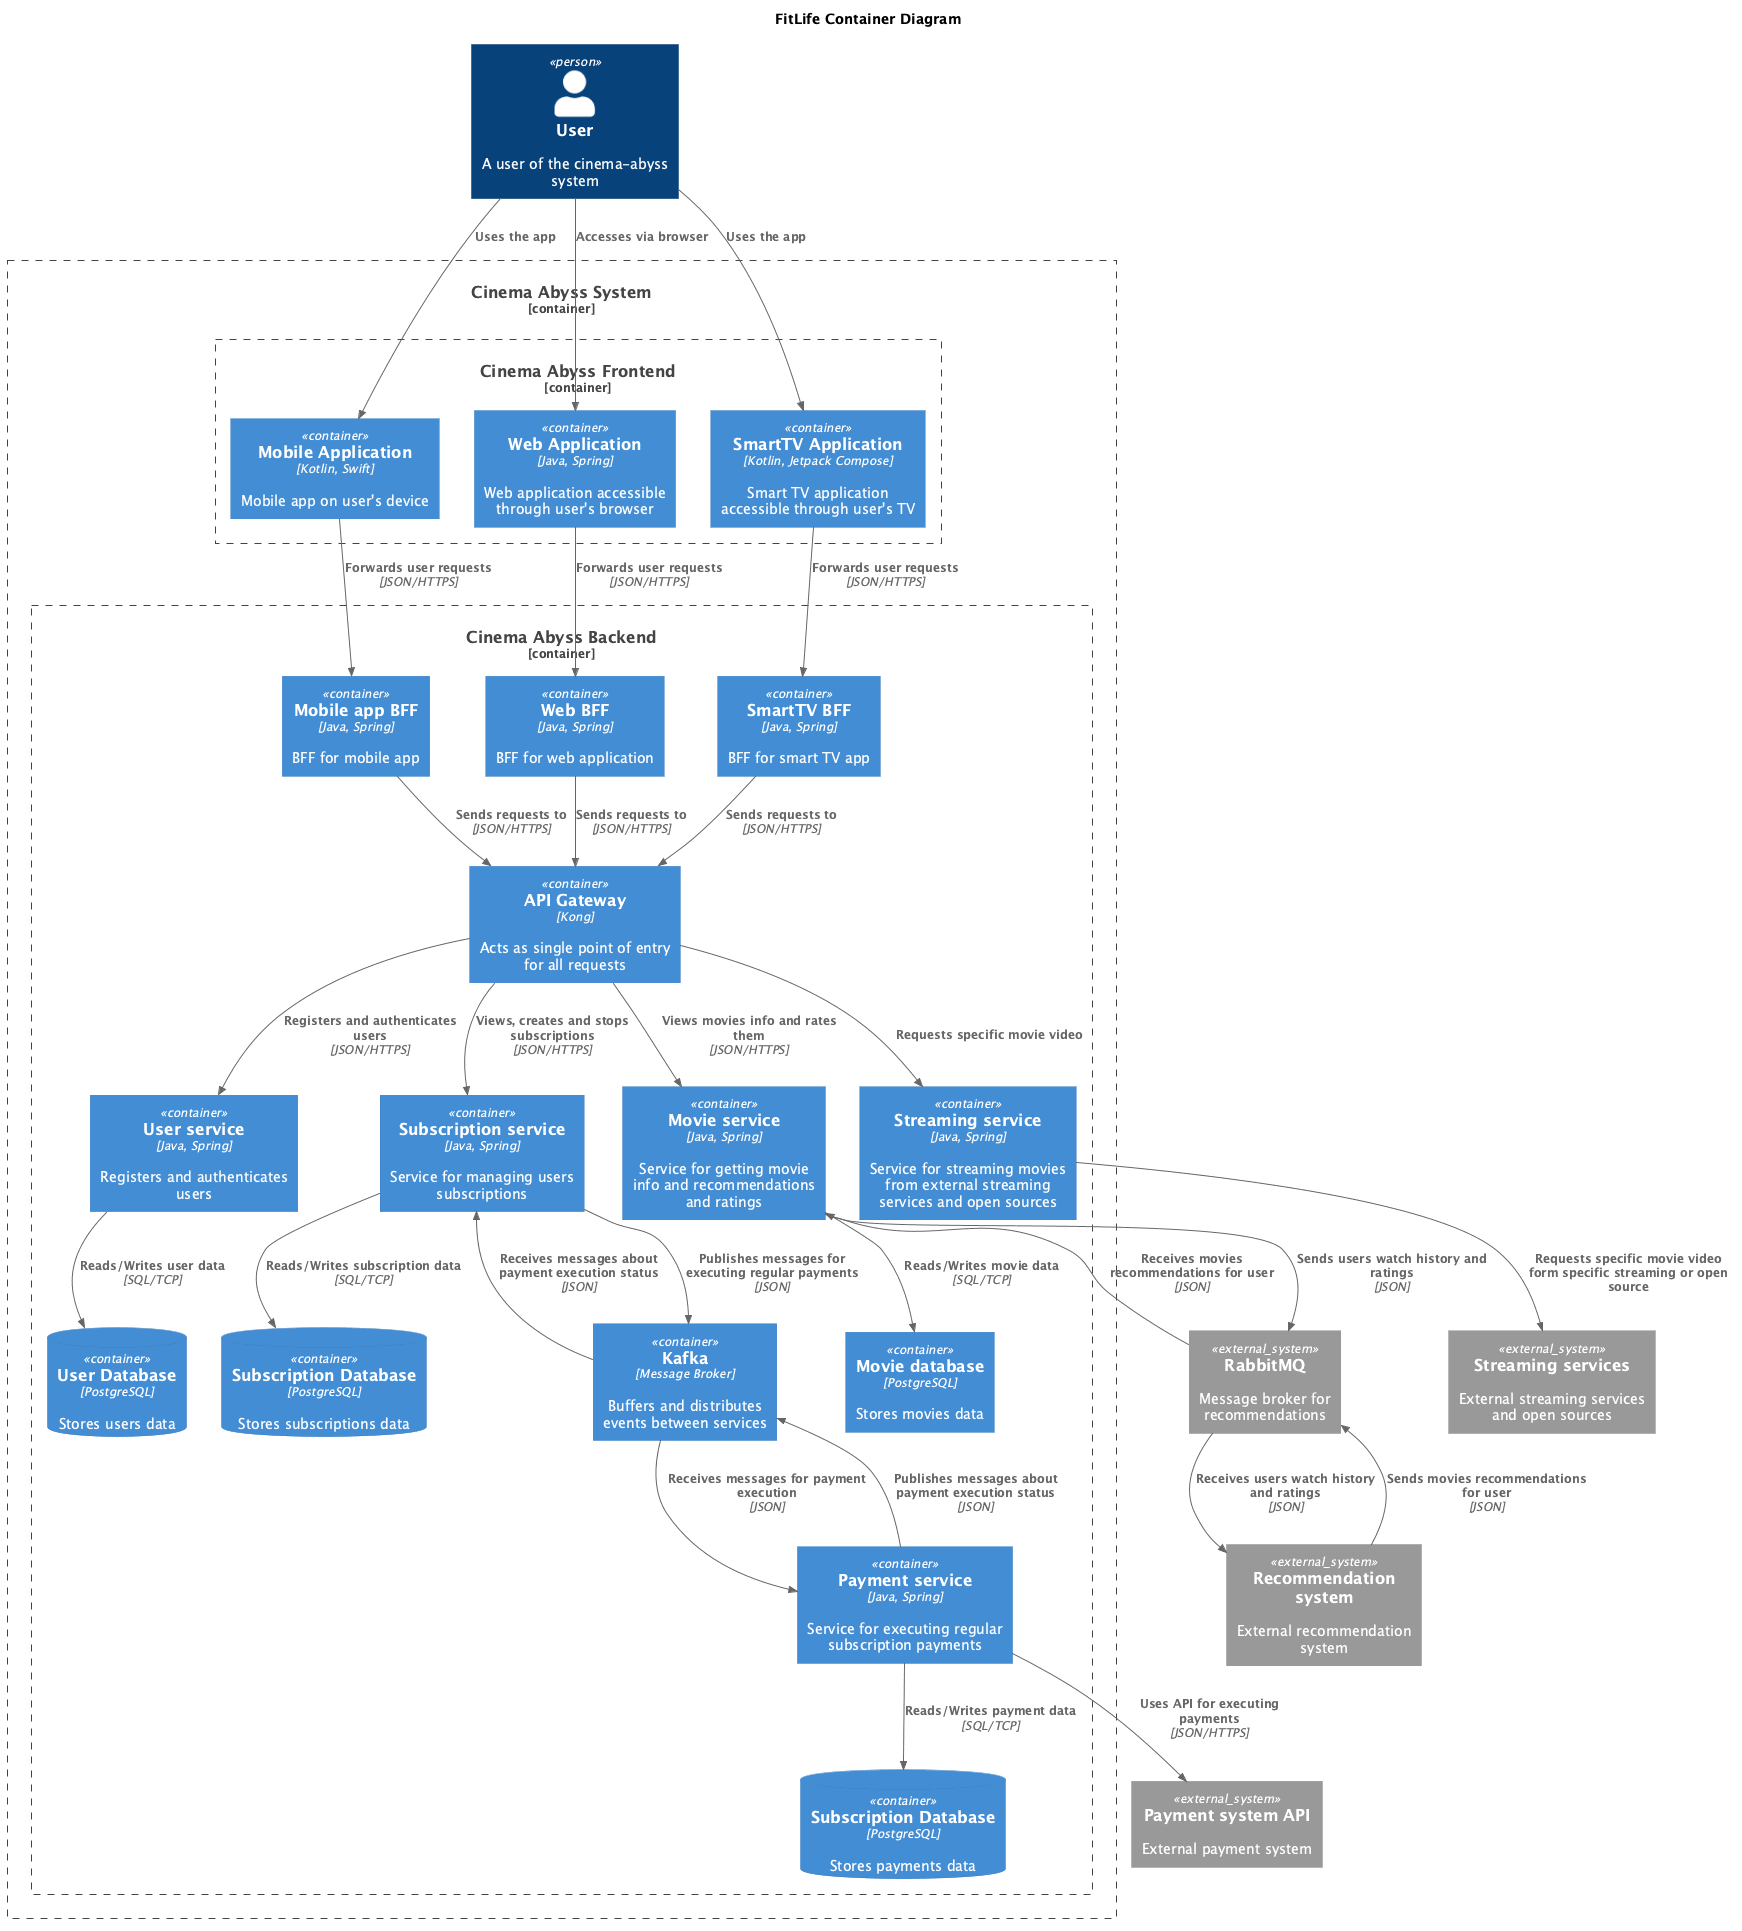

The diagram above was rendered by PlantUML. Its source (embedded in the PNG):
@startuml
!include ../templates/C4_Container.puml

title FitLife Container Diagram

top to bottom direction

Person(user, "User", "A user of the cinema-abyss system")

Container_Boundary(CinemaAbyssSystem, "Cinema Abyss System") {
  Container_Boundary(CinemaAbyssFrontend, "Cinema Abyss Frontend") {
    Container(MobileApp, "Mobile Application", "Kotlin, Swift", "Mobile app on user's device")
    Container(WebApp, "Web Application", "Java, Spring", "Web application accessible through user's browser")
    Container(SmartTvApp, "SmartTV Application", "Kotlin, Jetpack Compose", "Smart TV application accessible through user's TV")
  }
  Container_Boundary(CinemaAbyssBackend, "Cinema Abyss Backend") {
      Container(WebBFF, "Web BFF", "Java, Spring", "BFF for web application")
      Container(SmartTvBFF, "SmartTV BFF", "Java, Spring", "BFF for smart TV app")
      Container(MobileAppBFF, "Mobile app BFF", "Java, Spring", "BFF for mobile app")
      Container(ApiGateway, "API Gateway", "Kong", "Acts as single point of entry for all requests")
      Container(UserService, "User service", "Java, Spring", "Registers and authenticates users")
      ContainerDb(UserDatabase, "User Database", "PostgreSQL", "Stores users data")
      Container(SubscriptionService, "Subscription service", "Java, Spring", "Service for managing users subscriptions")
      ContainerDb(SubscriptionDatabase, "Subscription Database", "PostgreSQL", "Stores subscriptions data")
      Container(PaymentService, "Payment service", "Java, Spring", "Service for executing regular subscription payments")
      ContainerDb(PaymentDatabase, "Subscription Database", "PostgreSQL", "Stores payments data")
      Container(MovieService, "Movie service", "Java, Spring", "Service for getting movie info and recommendations and ratings")
      Container(MovieDatabase, "Movie database", "PostgreSQL", "Stores movies data")
      Container(StreamingService, "Streaming service", "Java, Spring", "Service for streaming movies from external streaming services and open sources")
      Container(Kafka, "Kafka", "Message Broker", "Buffers and distributes events between services")
  }
}

System_Ext(recommendationSystem, "Recommendation system", "External recommendation system")
System_Ext(recommendationRabbit, "RabbitMQ", "Message broker for recommendations")
System_Ext(paymentSystem, "Payment system API", "External payment system")
System_Ext(otherStreamings, "Streaming services", "External streaming services and open sources")

Rel(user, MobileApp, "Uses the app")
Rel(user, SmartTvApp, "Uses the app")
Rel(user, WebApp, "Accesses via browser")
Rel(MobileApp, MobileAppBFF, "Forwards user requests", "JSON/HTTPS")
Rel(SmartTvApp, SmartTvBFF, "Forwards user requests", "JSON/HTTPS")
Rel(WebApp, WebBFF, "Forwards user requests", "JSON/HTTPS")
Rel(WebBFF, ApiGateway, "Sends requests to", "JSON/HTTPS")
Rel(MobileAppBFF, ApiGateway, "Sends requests to", "JSON/HTTPS")
Rel(SmartTvBFF, ApiGateway, "Sends requests to", "JSON/HTTPS")
Rel(ApiGateway, UserService, "Registers and authenticates users", "JSON/HTTPS")
Rel(UserService, UserDatabase, "Reads/Writes user data", "SQL/TCP")
Rel(ApiGateway, SubscriptionService, "Views, creates and stops subscriptions", "JSON/HTTPS")
Rel(SubscriptionService, SubscriptionDatabase, "Reads/Writes subscription data", "SQL/TCP")
Rel(SubscriptionService, Kafka, "Publishes messages for executing regular payments", "JSON")
Rel(Kafka, SubscriptionService, "Receives messages about payment execution status", "JSON")
Rel(Kafka, PaymentService, "Receives messages for payment execution", "JSON")
Rel(PaymentService, paymentSystem, "Uses API for executing payments",  "JSON/HTTPS")
Rel(PaymentService, PaymentDatabase, "Reads/Writes payment data", "SQL/TCP")
Rel(PaymentService, Kafka, "Publishes messages about payment execution status", "JSON")
Rel(ApiGateway, MovieService, "Views movies info and rates them", "JSON/HTTPS")
Rel(MovieService, MovieDatabase, "Reads/Writes movie data", "SQL/TCP")
Rel(MovieService, recommendationRabbit, "Sends users watch history and ratings", "JSON")
Rel(recommendationRabbit, MovieService, "Receives movies recommendations for user", "JSON")
Rel(recommendationRabbit, recommendationSystem, "Receives users watch history and ratings", "JSON")
Rel(recommendationSystem, recommendationRabbit, "Sends movies recommendations for user", "JSON")
Rel(ApiGateway, StreamingService, "Requests specific movie video")
Rel(StreamingService, otherStreamings, "Requests specific movie video form specific streaming or open source")

@enduml